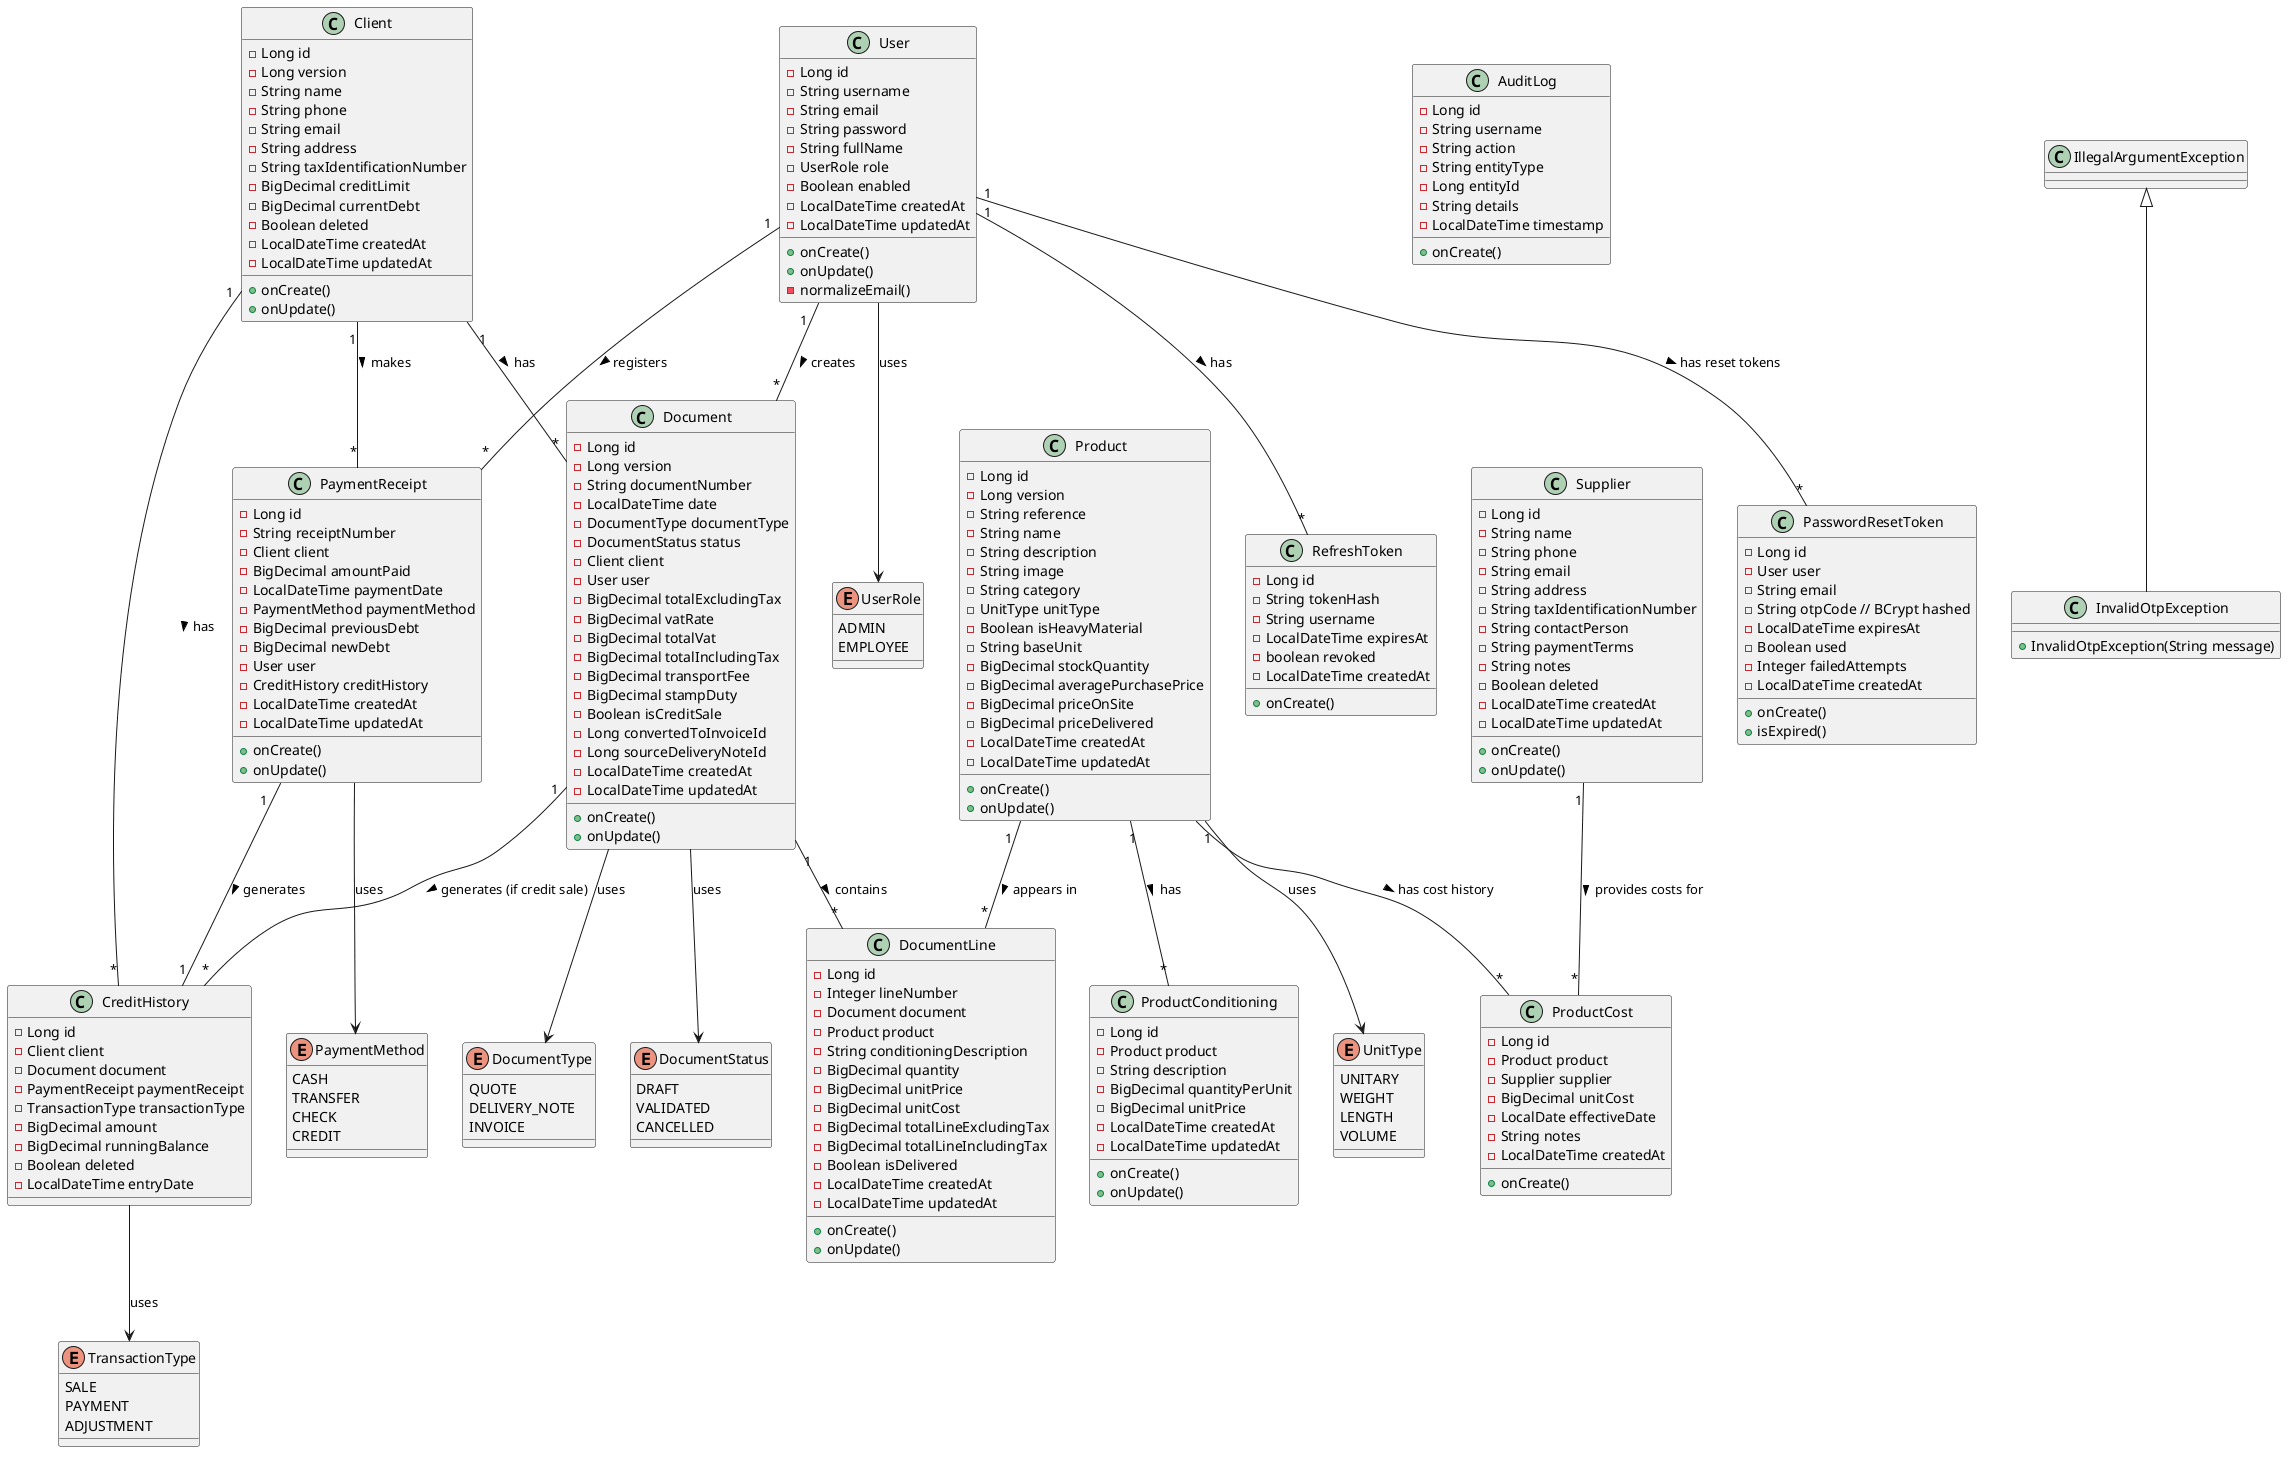

The diagram above was rendered by PlantUML. Its source (embedded in the PNG):
@startuml Hardware Store Class Diagram
' INOVEXAHUB - Système de Gestion Commerciale et Point de Vente (POS)
' Sprint 1: Modélisation UML
' Version: 1.0 (MVP)

' ============================================
' ENUMS
' ============================================

enum UserRole {
  ADMIN
  EMPLOYEE
}

enum UnitType {
  UNITARY
  WEIGHT
  LENGTH
  VOLUME
}

enum DocumentType {
  QUOTE
  DELIVERY_NOTE
  INVOICE
}

enum DocumentStatus {
  DRAFT
  VALIDATED
  CANCELLED
}

enum PaymentMethod {
  CASH
  TRANSFER
  CHECK
  CREDIT
}

enum TransactionType {
  SALE
  PAYMENT
  ADJUSTMENT
}

' ============================================
' ENTITIES
' ============================================

class User {
  - Long id
  - String username
  - String email
  - String password
  - String fullName
  - UserRole role
  - Boolean enabled
  - LocalDateTime createdAt
  - LocalDateTime updatedAt
  + onCreate()
  + onUpdate()
  - normalizeEmail()
}

class Client {
  - Long id
  - Long version
  - String name
  - String phone
  - String email
  - String address
  - String taxIdentificationNumber
  - BigDecimal creditLimit
  - BigDecimal currentDebt
  - Boolean deleted
  - LocalDateTime createdAt
  - LocalDateTime updatedAt
  + onCreate()
  + onUpdate()
}

class Supplier {
  - Long id
  - String name
  - String phone
  - String email
  - String address
  - String taxIdentificationNumber
  - String contactPerson
  - String paymentTerms
  - String notes
  - Boolean deleted
  - LocalDateTime createdAt
  - LocalDateTime updatedAt
  + onCreate()
  + onUpdate()
}

class Product {
  - Long id
  - Long version
  - String reference
  - String name
  - String description
  - String image
  - String category
  - UnitType unitType
  - Boolean isHeavyMaterial
  - String baseUnit
  - BigDecimal stockQuantity
  - BigDecimal averagePurchasePrice
  - BigDecimal priceOnSite
  - BigDecimal priceDelivered
  - LocalDateTime createdAt
  - LocalDateTime updatedAt
  + onCreate()
  + onUpdate()
}

class ProductConditioning {
  - Long id
  - Product product
  - String description
  - BigDecimal quantityPerUnit
  - BigDecimal unitPrice
  - LocalDateTime createdAt
  - LocalDateTime updatedAt
  + onCreate()
  + onUpdate()
}

class ProductCost {
  - Long id
  - Product product
  - Supplier supplier
  - BigDecimal unitCost
  - LocalDate effectiveDate
  - String notes
  - LocalDateTime createdAt
  + onCreate()
}

class Document {
  - Long id
  - Long version
  - String documentNumber
  - LocalDateTime date
  - DocumentType documentType
  - DocumentStatus status
  - Client client
  - User user
  - BigDecimal totalExcludingTax
  - BigDecimal vatRate
  - BigDecimal totalVat
  - BigDecimal totalIncludingTax
  - BigDecimal transportFee
  - BigDecimal stampDuty
  - Boolean isCreditSale
  - Long convertedToInvoiceId
  - Long sourceDeliveryNoteId
  - LocalDateTime createdAt
  - LocalDateTime updatedAt
  + onCreate()
  + onUpdate()
}

class DocumentLine {
  - Long id
  - Integer lineNumber
  - Document document
  - Product product
  - String conditioningDescription
  - BigDecimal quantity
  - BigDecimal unitPrice
  - BigDecimal unitCost
  - BigDecimal totalLineExcludingTax
  - BigDecimal totalLineIncludingTax
  - Boolean isDelivered
  - LocalDateTime createdAt
  - LocalDateTime updatedAt
  + onCreate()
  + onUpdate()
}

class PaymentReceipt {
  - Long id
  - String receiptNumber
  - Client client
  - BigDecimal amountPaid
  - LocalDateTime paymentDate
  - PaymentMethod paymentMethod
  - BigDecimal previousDebt
  - BigDecimal newDebt
  - User user
  - CreditHistory creditHistory
  - LocalDateTime createdAt
  - LocalDateTime updatedAt
  + onCreate()
  + onUpdate()
}

class CreditHistory {
  - Long id
  - Client client
  - Document document
  - PaymentReceipt paymentReceipt
  - TransactionType transactionType
  - BigDecimal amount
  - BigDecimal runningBalance
  - Boolean deleted
  - LocalDateTime entryDate
}

class AuditLog {
  - Long id
  - String username
  - String action
  - String entityType
  - Long entityId
  - String details
  - LocalDateTime timestamp
  + onCreate()
}

class RefreshToken {
  - Long id
  - String tokenHash
  - String username
  - LocalDateTime expiresAt
  - boolean revoked
  - LocalDateTime createdAt
  + onCreate()
}

class PasswordResetToken {
  - Long id
  - User user
  - String email
  - String otpCode // BCrypt hashed
  - LocalDateTime expiresAt
  - Boolean used
  - Integer failedAttempts
  - LocalDateTime createdAt
  + onCreate()
  + isExpired()
}

class InvalidOtpException extends IllegalArgumentException {
  + InvalidOtpException(String message)
}

' ============================================
' RELATIONSHIPS
' ============================================

' Enum relationships
User --> UserRole : uses
Product --> UnitType : uses
Document --> DocumentType : uses
Document --> DocumentStatus : uses
PaymentReceipt --> PaymentMethod : uses
CreditHistory --> TransactionType : uses

' Entity relationships
User "1" -- "*" Document : creates >
User "1" -- "*" PaymentReceipt : registers >
User "1" -- "*" RefreshToken : has >
User "1" -- "*" PasswordResetToken : has reset tokens >

Client "1" -- "*" Document : has >
Client "1" -- "*" PaymentReceipt : makes >
Client "1" -- "*" CreditHistory : has >

Product "1" -- "*" ProductConditioning : has >
Product "1" -- "*" ProductCost : has cost history >
Product "1" -- "*" DocumentLine : appears in >

Supplier "1" -- "*" ProductCost : provides costs for >

Document "1" -- "*" DocumentLine : contains >
Document "1" -- "*" CreditHistory : generates (if credit sale) >

PaymentReceipt "1" -- "1" CreditHistory : generates >

@enduml